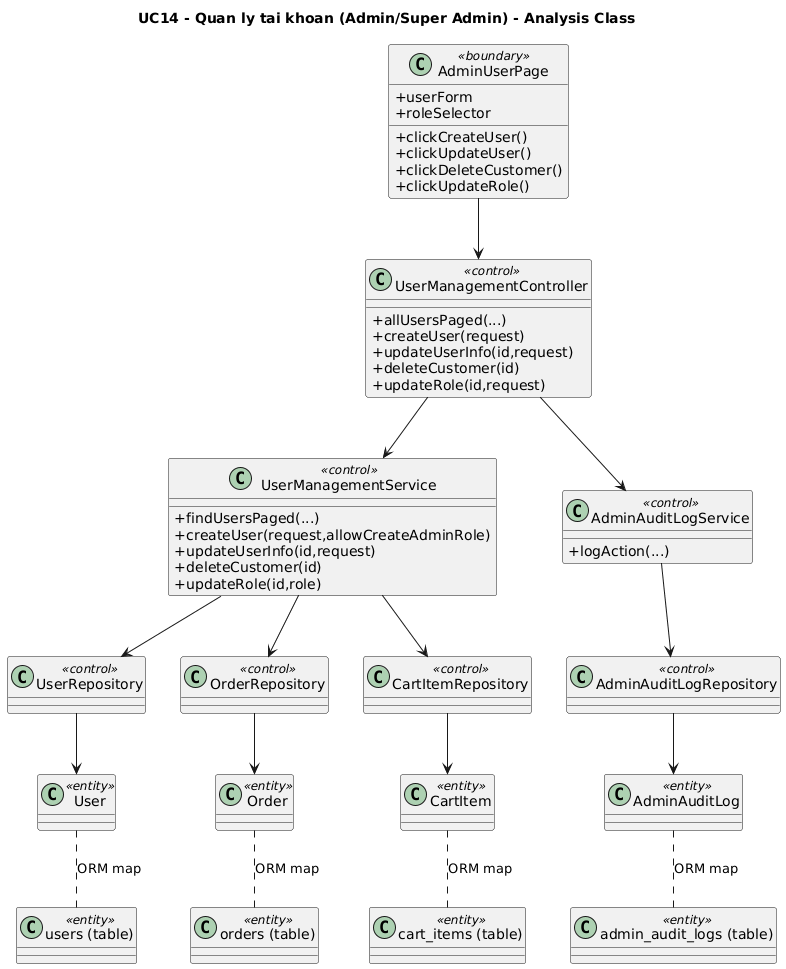

The diagram above was rendered by PlantUML. Its source (embedded in the PNG):
@startuml UC14_analysis
title UC14 - Quan ly tai khoan (Admin/Super Admin) - Analysis Class
skinparam classAttributeIconSize 0

class AdminUserPage <<boundary>> {
  +userForm
  +roleSelector
  +clickCreateUser()
  +clickUpdateUser()
  +clickDeleteCustomer()
  +clickUpdateRole()
}
class UserManagementController <<control>> {
  +allUsersPaged(...)
  +createUser(request)
  +updateUserInfo(id,request)
  +deleteCustomer(id)
  +updateRole(id,request)
}
class UserManagementService <<control>> {
  +findUsersPaged(...)
  +createUser(request,allowCreateAdminRole)
  +updateUserInfo(id,request)
  +deleteCustomer(id)
  +updateRole(id,role)
}
class AdminAuditLogService <<control>> {
  +logAction(...)
}
class UserRepository <<control>>
class OrderRepository <<control>>
class CartItemRepository <<control>>
class AdminAuditLogRepository <<control>>
class User <<entity>>
class Order <<entity>>
class CartItem <<entity>>
class AdminAuditLog <<entity>>
class "users (table)" as UsersTable <<entity>>
class "orders (table)" as OrdersTable <<entity>>
class "cart_items (table)" as CartTable <<entity>>
class "admin_audit_logs (table)" as AuditTable <<entity>>

AdminUserPage --> UserManagementController
UserManagementController --> UserManagementService
UserManagementController --> AdminAuditLogService
UserManagementService --> UserRepository
UserManagementService --> OrderRepository
UserManagementService --> CartItemRepository
AdminAuditLogService --> AdminAuditLogRepository
UserRepository --> User
OrderRepository --> Order
CartItemRepository --> CartItem
AdminAuditLogRepository --> AdminAuditLog
User .. UsersTable : ORM map
Order .. OrdersTable : ORM map
CartItem .. CartTable : ORM map
AdminAuditLog .. AuditTable : ORM map
@enduml